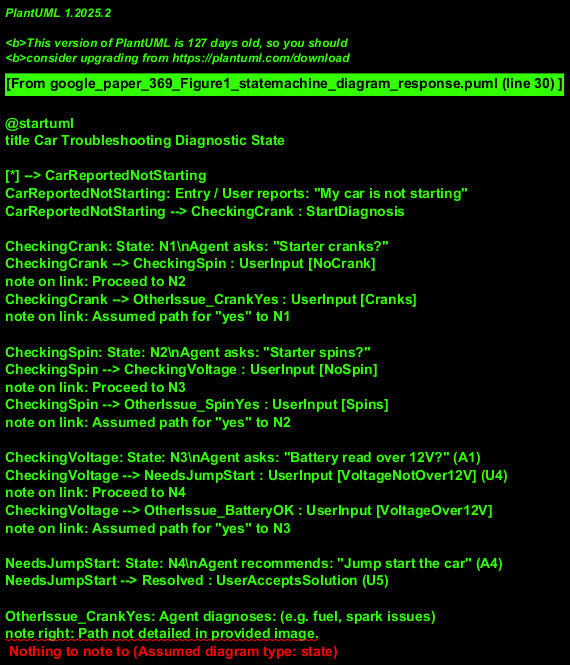

The diagram above was rendered by PlantUML. Its source (embedded in the PNG):
@startuml
title Car Troubleshooting Diagnostic State

[*] --> CarReportedNotStarting
CarReportedNotStarting: Entry / User reports: "My car is not starting"
CarReportedNotStarting --> CheckingCrank : StartDiagnosis

CheckingCrank: State: N1\nAgent asks: "Starter cranks?"
CheckingCrank --> CheckingSpin : UserInput [NoCrank]
note on link: Proceed to N2
CheckingCrank --> OtherIssue_CrankYes : UserInput [Cranks]
note on link: Assumed path for "yes" to N1

CheckingSpin: State: N2\nAgent asks: "Starter spins?"
CheckingSpin --> CheckingVoltage : UserInput [NoSpin]
note on link: Proceed to N3
CheckingSpin --> OtherIssue_SpinYes : UserInput [Spins]
note on link: Assumed path for "yes" to N2

CheckingVoltage: State: N3\nAgent asks: "Battery read over 12V?" (A1)
CheckingVoltage --> NeedsJumpStart : UserInput [VoltageNotOver12V] (U4)
note on link: Proceed to N4
CheckingVoltage --> OtherIssue_BatteryOK : UserInput [VoltageOver12V]
note on link: Assumed path for "yes" to N3

NeedsJumpStart: State: N4\nAgent recommends: "Jump start the car" (A4)
NeedsJumpStart --> Resolved : UserAcceptsSolution (U5)

OtherIssue_CrankYes: Agent diagnoses: (e.g. fuel, spark issues)
note right: Path not detailed in provided image.
OtherIssue_CrankYes --> Resolved : FixApplied
OtherIssue_CrankYes --> Escalated : CannotFixByFlowchart

OtherIssue_SpinYes: Agent diagnoses: (e.g. starter engagement issues)
note right: Path not detailed in provided image.
OtherIssue_SpinYes --> Resolved : FixApplied
OtherIssue_SpinYes --> Escalated : CannotFixByFlowchart

OtherIssue_BatteryOK: Agent diagnoses: (e.g. wiring, other starter parts if battery is fine)
note right: Path not detailed in provided image.
OtherIssue_BatteryOK --> Resolved : FixApplied
OtherIssue_BatteryOK --> Escalated : CannotFixByFlowchart

Resolved --> [*]
note right of Resolved: Problem Solved or Session Ended (A5)
Escalated --> [*]
note left of Escalated: Problem requires further, potentially human, assistance.

@enduml